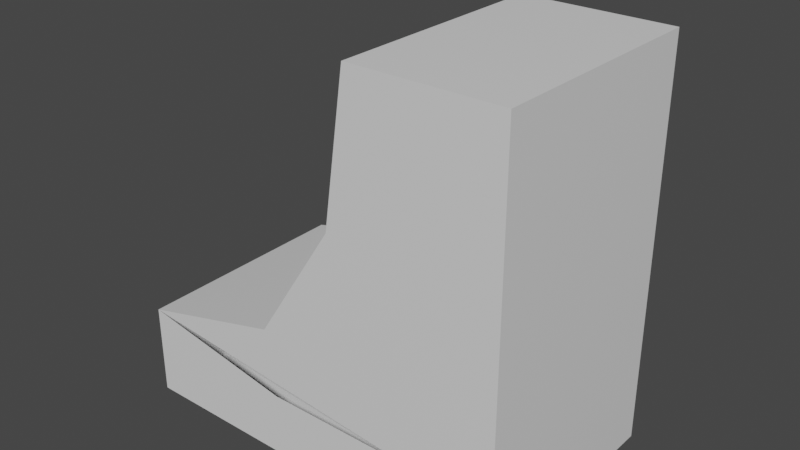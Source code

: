 # Source: halfchocolate.blend  (saved by Blender 2.93.21; exported with 4.5.12 LTS)
import bpy
from mathutils import Matrix  # noqa: F401  (used for matrix-valued properties, if any)

bpy.ops.wm.read_factory_settings(use_empty=True)
scene = bpy.context.scene
scene.name = 'Scene'

# ---- collections
col_collection = bpy.data.collections.new('Collection'); scene.collection.children.link(col_collection)

# ---- materials (node trees are filled in below, after node groups)
mat_material = bpy.data.materials.new('Material')
mat_material.alpha_threshold = 0.0
mat_material.use_transparent_shadow = False
mat_material.line_color = (0.0, 0.0, 0.0, 1.0)

# ---- material node trees
mat_material.use_nodes = True; mat_material.node_tree.nodes.clear()
_N = mat_material.node_tree.nodes; _L = mat_material.node_tree.links
n0 = _N.new('ShaderNodeOutputMaterial'); n0.name = 'Material Output'; n0.location = (300, 300)
n1 = _N.new('ShaderNodeBsdfPrincipled'); n1.name = 'Principled BSDF'; n1.location = (10, 300)
n1.distribution = 'GGX'
n1.subsurface_method = 'BURLEY'
n1.inputs[2].default_value = 0.4
n1.inputs[3].default_value = 1.45
n1.inputs[27].default_value = (0.0, 0.0, 0.0, 1.0)
n1.inputs[28].default_value = 1.0
_L.new(n1.outputs[0], n0.inputs[0])
n0.is_active_output = True

# ---- world
world_world = bpy.data.worlds.new('World'); scene.world = world_world
world_world.use_nodes = True; world_world.node_tree.nodes.clear()
_N = world_world.node_tree.nodes; _L = world_world.node_tree.links
n0 = _N.new('ShaderNodeOutputWorld'); n0.name = 'World Output'; n0.location = (300, 300)
n1 = _N.new('ShaderNodeBackground'); n1.name = 'Background'; n1.location = (10, 300)
n1.inputs[0].default_value = (0.05088, 0.05088, 0.05088, 1.0)
_L.new(n1.outputs[0], n0.inputs[0])
n0.is_active_output = True
world_world.color = (0.05088, 0.05088, 0.05088)
world_world.use_sun_shadow = False
world_world.sun_shadow_jitter_overblur = 0.0

# ---- meshes
me_cube = bpy.data.meshes.new('Cube')
me_cube.from_pydata([(1.0, 0.1317, 1.0), (1.0, 0.1317, -1.0), (1.0, -1.023, 1.0), (1.0, -1.023, -1.0), (-0.2465, 0.1317, -0.3479), (-1.0, 0.1317, -1.0), (-0.2465, -1.023, -0.3479), (-1.0, -1.023, -1.0), (1.0, 0.1317, 1.0), (1.0, 0.1317, -1.0), (-1.0, 0.1317, -1.0), (0.8924, 0.2557, -0.8924), (-0.8924, 0.2557, -0.8924), (0.8924, 0.2557, 0.8924), (-0.1685, 0.2557, -0.3991), (0.6037, 0.2557, -0.8924), (0.3104, 0.2557, 0.8924), (0.8924, 0.2557, -0.6671), (-0.8924, 0.2557, -0.5786), (0.2571, -1.023, 1.0), (0.6128, -1.023, -1.0), (0.6069, 0.1317, -1.0), (0.2512, 0.1317, 1.0), (-1.0, -1.023, -0.5391), (1.0, -1.023, -0.6822), (0.6128, -1.023, -0.6822), (-1.0, 0.1317, -0.5294), (1.0, 0.1317, -0.6724), (0.1497, -1.023, 0.2636), (0.232, 0.2557, 0.1298), (-0.1936, -1.023, -1.0), (0.1467, 0.1317, 0.2636), (-0.1936, -1.023, -0.6822)], [], [(31, 6, 28), (6, 26, 23), (1, 20, 21), (27, 2, 24), (22, 13, 16), (27, 0, 9), (21, 9, 10), (16, 13, 17), (27, 11, 17), (4, 18, 26), (21, 12, 15), (2, 25, 24), (21, 20, 30), (21, 11, 1), (0, 19, 2), (31, 16, 29), (24, 20, 3), (32, 7, 30), (23, 5, 7), (26, 12, 5), (1, 24, 3), (27, 13, 0), (12, 18, 15), (11, 15, 17), (18, 14, 15), (15, 14, 17), (17, 29, 16), (25, 30, 20), (29, 14, 31), (22, 28, 19), (6, 23, 25), (28, 6, 25), (25, 19, 28), (4, 31, 14), (31, 4, 6), (6, 4, 26), (1, 3, 20), (27, 0, 2), (22, 0, 13), (9, 1, 27), (0, 8, 9), (10, 5, 21), (21, 1, 9), (27, 1, 11), (4, 14, 18), (21, 5, 12), (2, 19, 25), (7, 5, 30), (5, 21, 30), (21, 15, 11), (0, 22, 19), (31, 22, 16), (24, 25, 20), (32, 23, 7), (23, 26, 5), (26, 18, 12), (1, 27, 24), (27, 17, 13), (17, 14, 29), (25, 32, 30), (22, 31, 28)])
_uv = me_cube.uv_layers.new(name='UVMap')
_uv.uv.foreach_set('vector', [0.7746, 0.5, 0.875, 0.75, 0.7742, 0.75, 0.625, 0.0, 0.4159, 0.25, 0.4147, 0.0, 0.375, 0.5, 0.3266, 0.75, 0.3259, 0.5, 0.4159, 0.5, 0.625, 0.75, 0.4147, 0.75, 0.6741, 0.5, 0.625, 0.5, 0.6654, 0.5, 0.4159, 0.5, 0.625, 0.5, 0.375, 0.5, 0.3259, 0.5, 0.375, 0.5, 0.125, 0.5, 0.625, 0.4596, 0.625, 0.5, 0.4066, 0.5, 0.4159, 0.5, 0.375, 0.5, 0.4066, 0.5, 0.625, 0.25, 0.4066, 0.25, 0.4159, 0.25, 0.3259, 0.5, 0.125, 0.5, 0.3346, 0.5, 0.625, 0.75, 0.4147, 0.7984, 0.4147, 0.75, 0.3259, 0.5, 0.3266, 0.75, 0.2258, 0.75, 0.3259, 0.5, 0.375, 0.5, 0.375, 0.5, 0.625, 0.5, 0.6734, 0.75, 0.625, 0.75, 0.7746, 0.5, 0.6654, 0.5, 0.7702, 0.5, 0.4147, 0.75, 0.375, 0.7984, 0.375, 0.75, 0.4147, 0.8992, 0.375, 1.0, 0.375, 0.8992, 0.4147, 0.0, 0.375, 0.25, 0.375, 0.0, 0.4159, 0.25, 0.375, 0.25, 0.375, 0.25, 0.375, 0.5, 0.4147, 0.75, 0.375, 0.75, 0.4159, 0.5, 0.625, 0.5, 0.625, 0.5, 0.375, 0.25, 0.4066, 0.25, 0.375, 0.4596, 0.375, 0.5, 0.375, 0.4596, 0.4066, 0.5, 0.4066, 0.25, 0.625, 0.25, 0.375, 0.4596, 0.375, 0.4596, 0.625, 0.25, 0.4066, 0.5, 0.4066, 0.5, 0.625, 0.3548, 0.625, 0.4596, 0.4147, 0.7984, 0.375, 0.8992, 0.375, 0.7984, 0.7702, 0.5, 0.625, 0.25, 0.7746, 0.5, 0.6741, 0.5, 0.7742, 0.75, 0.6734, 0.75, 0.625, 0.0, 0.4147, 0.0, 0.0, 0.0, 0.7742, 0.75, 0.625, 0.0, 0.0, 0.0, 0.0, 0.0, 0.6734, 0.75, 0.7742, 0.75, 0.875, 0.5, 0.7746, 0.5, 0.625, 0.25, 0.7746, 0.5, 0.875, 0.5, 0.875, 0.75, 0.625, 0.0, 0.625, 0.25, 0.4159, 0.25, 0.375, 0.5, 0.375, 0.75, 0.3266, 0.75, 0.4159, 0.5, 0.625, 0.5, 0.625, 0.75, 0.6741, 0.5, 0.625, 0.5, 0.625, 0.5, 0.375, 0.5, 0.375, 0.5, 0.4159, 0.5, 0.625, 0.5, 0.625, 0.5, 0.375, 0.5, 0.125, 0.5, 0.125, 0.5, 0.3259, 0.5, 0.3259, 0.5, 0.375, 0.5, 0.375, 0.5, 0.4159, 0.5, 0.375, 0.5, 0.375, 0.5, 0.625, 0.25, 0.625, 0.25, 0.4066, 0.25, 0.3259, 0.5, 0.125, 0.5, 0.125, 0.5, 0.625, 0.75, 0.625, 0.7984, 0.4147, 0.7984, 0.125, 0.75, 0.125, 0.5, 0.2258, 0.75, 0.125, 0.5, 0.3259, 0.5, 0.2258, 0.75, 0.3259, 0.5, 0.3346, 0.5, 0.375, 0.5, 0.625, 0.5, 0.6741, 0.5, 0.6734, 0.75, 0.7746, 0.5, 0.6741, 0.5, 0.6654, 0.5, 0.4147, 0.75, 0.4147, 0.7984, 0.375, 0.7984, 0.4147, 0.8992, 0.4147, 1.0, 0.375, 1.0, 0.4147, 0.0, 0.4159, 0.25, 0.375, 0.25, 0.4159, 0.25, 0.4066, 0.25, 0.375, 0.25, 0.375, 0.5, 0.4159, 0.5, 0.4147, 0.75, 0.4159, 0.5, 0.4066, 0.5, 0.625, 0.5, 0.4066, 0.5, 0.625, 0.25, 0.625, 0.3548, 0.4147, 0.7984, 0.4147, 0.8992, 0.375, 0.8992, 0.6741, 0.5, 0.7746, 0.5, 0.7742, 0.75])
me_cube.materials.append(mat_material)
me_cube.use_remesh_preserve_volume = False
me_cube.use_remesh_preserve_attributes = False
me_cube.use_mirror_vertex_groups = False
me_cube.update()

# ---- objects
ob_cube = bpy.data.objects.new('Cube', me_cube)

# ---- transforms, parenting, visibility, modifiers, constraints
ob_cube.location = (0.0, 0.0, 0.0)
ob_cube.lock_rotations_4d = False
ob_cube.empty_display_type = 'ARROWS'
ob_cube.lineart.crease_threshold = 0.0

# ---- collection membership
col_collection.objects.link(ob_cube)

# ---- scene / render settings (as saved in the file)
scene.frame_start = 1; scene.frame_end = 250; scene.frame_set(1)
scene.render.engine = 'BLENDER_EEVEE_NEXT'
scene.cycles.use_denoising = False
scene.cycles.samples = 128
scene.cycles.sampling_pattern = 'TABULATED_SOBOL'
scene.cycles.use_adaptive_sampling = False
scene.cycles.use_light_tree = False
scene.view_settings.view_transform = 'Filmic'
bpy.context.view_layer.update()

# ---- added for rendering (the .blend has no active camera and no usable light): camera, sun
cam_auto = bpy.data.cameras.new('AutoCamera')
cam_auto.lens = 50.0
cam_auto.sensor_width = 36.0
cam_auto.clip_end = 1000.0
ob_auto_camera = bpy.data.objects.new('AutoCamera', cam_auto)
scene.collection.objects.link(ob_auto_camera)
ob_auto_camera.location = (2.87185, -3.82972, 2.29748)
ob_auto_camera.rotation_euler = (1.09748, -7.21219e-08, 0.694738)
scene.camera = ob_auto_camera
light_auto_sun = bpy.data.lights.new('AutoSun', 'SUN')
light_auto_sun.energy = 3.0
light_auto_sun.angle = 0.0523599
ob_auto_sun = bpy.data.objects.new('AutoSun', light_auto_sun)
scene.collection.objects.link(ob_auto_sun)
ob_auto_sun.rotation_euler = (0.872665, 0.174533, 0.523599)
bpy.context.view_layer.update()
